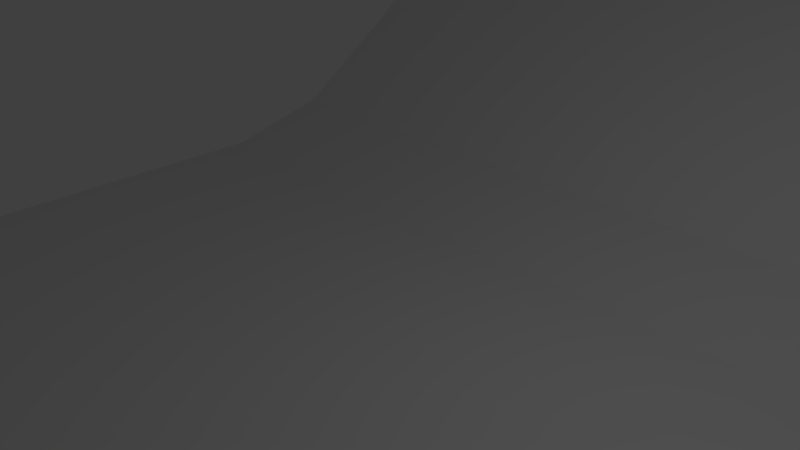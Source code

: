 # Source: Buildmode.blend  (saved by Blender 2.70.0; exported with 4.5.12 LTS)
import bpy
from mathutils import Matrix  # noqa: F401  (used for matrix-valued properties, if any)

bpy.ops.wm.read_factory_settings(use_empty=True)
scene = bpy.context.scene
scene.name = 'Scene'

# ---- collections
col_collection_1 = bpy.data.collections.new('Collection 1'); scene.collection.children.link(col_collection_1)
col_collection_2 = bpy.data.collections.new('Collection 2'); scene.collection.children.link(col_collection_2)
col_collection_2.hide_render = True
col_collection_2.hide_viewport = True

# ---- materials (node trees are filled in below, after node groups)
mat_material = bpy.data.materials.new('Material')
mat_material.alpha_threshold = 0.0
mat_material.use_transparent_shadow = False
mat_material.roughness = 0.5
mat_material.line_color = (0.0, 0.0, 0.0, 1.0)
mat_material_001 = bpy.data.materials.new('Material.001')
mat_material_001.alpha_threshold = 0.0
mat_material_001.use_transparent_shadow = False
mat_material_001.roughness = 0.5
mat_material_001.specular_intensity = 0.0
mat_material_003 = bpy.data.materials.new('Material.003')
mat_material_003.alpha_threshold = 0.0
mat_material_003.use_transparent_shadow = False
mat_material_003.diffuse_color = (0.8, 0.2268, 0.0, 1.0)
mat_material_003.roughness = 0.5
mat_material_003.specular_intensity = 0.08947
mat_material_003.line_color = (0.0, 0.0, 0.0, 0.5)

# ---- material node trees

# ---- world
world_world = bpy.data.worlds.new('World'); scene.world = world_world
world_world.color = (0.05088, 0.05088, 0.05088)
world_world.use_sun_shadow = False
world_world.sun_shadow_jitter_overblur = 0.0
world_world.cycles.sampling_method = 'MANUAL'
world_world.cycles.sample_map_resolution = 256

# ---- cameras
cam_camera = bpy.data.cameras.new('Camera')
cam_camera.clip_end = 100.0
cam_camera.lens = 35.0
cam_camera.sensor_width = 32.0
cam_camera.sensor_height = 18.0
cam_camera.ortho_scale = 7.314
cam_camera.dof.focus_distance = 0.0
cam_camera.dof.aperture_fstop = 128.0

# ---- lights
light_lamp = bpy.data.lights.new('Lamp', 'POINT')
light_lamp.transmission_factor = 0.0
light_lamp.cutoff_distance = 30.0
light_lamp.energy = 100.0
light_lamp.shadow_buffer_clip_start = 1.001
light_lamp.shadow_soft_size = 0.1
light_lamp.shadow_maximum_resolution = 0.006
light_lamp.use_absolute_resolution = True
light_lamp.cycles.use_multiple_importance_sampling = False

# ---- meshes
me_plane = bpy.data.meshes.new('Plane')
me_plane.from_pydata([(-1.0, -1.0, 0.0), (1.0, -1.0, 0.0), (-1.0, 1.0, 0.4495), (1.0, 1.0, 0.4495), (-1.0, -1.0, 0.0), (1.0, -1.0, 0.0), (-1.0, 1.0, 0.4495), (1.0, 1.0, 0.4495), (-1.0, -1.0, 0.2068), (1.0, -1.0, 0.2068), (-1.0, 1.0, 0.7167), (1.0, 1.0, 0.7167), (-1.0, 0.75, 0.3752), (-1.0, 0.5, 0.2077), (-1.0, 0.25, 0.04902), (-1.0, 0.0, 0.0), (-1.0, -0.25, 0.0), (-1.0, -0.5, 0.0), (-1.0, -0.75, 0.0), (1.0, -0.75, 0.0), (1.0, -0.5, 0.0), (1.0, -0.25, 0.0), (1.0, 0.0, 0.0), (1.0, 0.25, 0.04902), (1.0, 0.5, 0.2077), (1.0, 0.75, 0.3752), (-1.0, 0.75, 0.3752), (-1.0, 0.5, 0.2077), (-1.0, 0.25, 0.04902), (-1.0, 0.0, 0.0), (-1.0, -0.25, 0.0), (-1.0, -0.5, 0.0), (-1.0, -0.75, 0.0), (1.0, -0.75, 0.0), (1.0, -0.5, 0.0), (1.0, -0.25, 0.0), (1.0, 0.0, 0.0), (1.0, 0.25, 0.04902), (1.0, 0.5, 0.2077), (1.0, 0.75, 0.3752), (-1.0, 0.75, 0.6313), (-1.0, 0.5, 0.4468), (-1.0, 0.25, 0.2703), (-1.0, 0.0, 0.2068), (-1.0, -0.25, 0.2068), (-1.0, -0.5, 0.2068), (-1.0, -0.75, 0.2068), (1.0, -0.75, 0.2068), (1.0, -0.5, 0.2068), (1.0, -0.25, 0.2068), (1.0, 0.0, 0.2068), (1.0, 0.25, 0.2703), (1.0, 0.5, 0.4468), (1.0, 0.75, 0.6313)], [], [(12, 2, 3, 25), (7, 6, 10, 11), (3, 2, 6, 7), (25, 3, 7, 39), (0, 1, 5, 4), (18, 0, 4, 32), (40, 53, 11, 10), (39, 7, 11, 53), (4, 5, 9, 8), (32, 4, 8, 46), (0, 18, 19, 1), (18, 17, 20, 19), (17, 16, 21, 20), (16, 15, 22, 21), (15, 14, 23, 22), (14, 13, 24, 23), (13, 12, 25, 24), (1, 19, 33, 5), (19, 20, 34, 33), (20, 21, 35, 34), (21, 22, 36, 35), (22, 23, 37, 36), (23, 24, 38, 37), (24, 25, 39, 38), (2, 12, 26, 6), (12, 13, 27, 26), (13, 14, 28, 27), (14, 15, 29, 28), (15, 16, 30, 29), (16, 17, 31, 30), (17, 18, 32, 31), (8, 9, 47, 46), (46, 47, 48, 45), (45, 48, 49, 44), (44, 49, 50, 43), (43, 50, 51, 42), (42, 51, 52, 41), (41, 52, 53, 40), (5, 33, 47, 9), (33, 34, 48, 47), (34, 35, 49, 48), (35, 36, 50, 49), (36, 37, 51, 50), (37, 38, 52, 51), (38, 39, 53, 52), (6, 26, 40, 10), (26, 27, 41, 40), (27, 28, 42, 41), (28, 29, 43, 42), (29, 30, 44, 43), (30, 31, 45, 44), (31, 32, 46, 45)])
me_plane.use_remesh_preserve_volume = False
me_plane.use_remesh_preserve_attributes = False
me_plane.use_mirror_vertex_groups = False
me_plane.update()
me_cube = bpy.data.meshes.new('Cube')
me_cube.from_pydata([(1.0, 1.0, -1.0), (1.0, -1.0, -1.0), (-1.0, -1.0, -1.0), (-1.0, 1.0, -1.0), (1.0, 1.0, 1.0), (1.0, -1.0, 1.0), (-1.0, -1.0, 1.0), (-1.0, 1.0, 1.0)], [], [(0, 1, 2, 3), (4, 7, 6, 5), (0, 4, 5, 1), (1, 5, 6, 2), (2, 6, 7, 3), (4, 0, 3, 7)])
me_cube.materials.append(mat_material)
me_cube.use_remesh_preserve_volume = False
me_cube.use_remesh_preserve_attributes = False
me_cube.use_mirror_vertex_groups = False
me_cube.update()
me_cone_002 = bpy.data.meshes.new('Cone.002')
me_cone_002.from_pydata([(0.0, 1.0, -1.0), (0.1951, 0.9808, -1.0), (0.3827, 0.9239, -1.0), (0.5556, 0.8315, -1.0), (0.7071, 0.7071, -1.0), (0.8315, 0.5556, -1.0), (0.9239, 0.3827, -1.0), (0.9808, 0.1951, -1.0), (1.0, 7.55e-08, -1.0), (0.0, 0.0, 5.985), (0.9808, -0.1951, -1.0), (0.9239, -0.3827, -1.0), (0.8315, -0.5556, -1.0), (0.7071, -0.7071, -1.0), (0.5556, -0.8315, -1.0), (0.3827, -0.9239, -1.0), (0.1951, -0.9808, -1.0), (-3.258e-07, -1.0, -1.0), (-0.1951, -0.9808, -1.0), (-0.3827, -0.9239, -1.0), (-0.5556, -0.8315, -1.0), (-0.7071, -0.7071, -1.0), (-0.8315, -0.5556, -1.0), (-0.9239, -0.3827, -1.0), (-0.9808, -0.1951, -1.0), (-1.0, 9.656e-07, -1.0), (-0.9808, 0.1951, -1.0), (-0.9239, 0.3827, -1.0), (-0.8315, 0.5556, -1.0), (-0.7071, 0.7071, -1.0), (-0.5556, 0.8315, -1.0), (-0.3827, 0.9239, -1.0), (-0.1951, 0.9808, -1.0)], [], [(31, 9, 32), (0, 9, 1), (30, 9, 31), (29, 9, 30), (28, 9, 29), (27, 9, 28), (26, 9, 27), (25, 9, 26), (24, 9, 25), (23, 9, 24), (22, 9, 23), (21, 9, 22), (20, 9, 21), (19, 9, 20), (18, 9, 19), (17, 9, 18), (16, 9, 17), (15, 9, 16), (14, 9, 15), (13, 9, 14), (12, 9, 13), (11, 9, 12), (10, 9, 11), (8, 9, 10), (7, 9, 8), (6, 9, 7), (5, 9, 6), (4, 9, 5), (3, 9, 4), (2, 9, 3), (32, 9, 0), (1, 9, 2), (0, 1, 2, 3, 4, 5, 6, 7, 8, 10, 11, 12, 13, 14, 15, 16, 17, 18, 19, 20, 21, 22, 23, 24, 25, 26, 27, 28, 29, 30, 31, 32)])
me_cone_002.materials.append(mat_material_001)
me_cone_002.use_remesh_preserve_volume = False
me_cone_002.use_remesh_preserve_attributes = False
me_cone_002.use_mirror_vertex_groups = False
me_cone_002.update()
me_cube_001 = bpy.data.meshes.new('Cube.001')
me_cube_001.from_pydata([(-0.001384, 0.05, -1.162), (0.4698, 0.05, 0.7223), (-0.001384, 0.05, -0.22), (0.9409, 0.05, 0.7223), (-0.001384, -0.05, -1.162), (0.4698, -0.05, 0.7223), (-0.001384, -0.05, -0.22), (0.9409, -0.05, 0.7223), (0.001384, 0.05, -1.162), (-0.4698, 0.05, 0.7223), (0.001384, 0.05, -0.22), (-0.9409, 0.05, 0.7223), (0.001384, -0.05, -1.162), (-0.4698, -0.05, 0.7223), (0.001384, -0.05, -0.22), (-0.9409, -0.05, 0.7223)], [], [(3, 0, 2, 1), (7, 5, 6, 4), (2, 6, 5, 1), (3, 0, 4, 7), (1, 5, 7, 3), (11, 9, 10, 8), (15, 12, 14, 13), (10, 9, 13, 14), (11, 15, 12, 8), (9, 11, 15, 13)])
me_cube_001.materials.append(mat_material_003)
me_cube_001.use_remesh_preserve_volume = False
me_cube_001.use_remesh_preserve_attributes = False
me_cube_001.use_mirror_vertex_groups = False
me_cube_001.update()
me_cube_005 = bpy.data.meshes.new('Cube.005')
me_cube_005.from_pydata([(0.05, 0.9427, 0.7223), (0.05, 0.4715, 0.7223), (-0.05, 0.9427, 0.7223), (-0.05, 0.4715, 0.7223), (0.05, -0.9427, 0.7223), (0.05, -4.108e-09, -1.162), (0.05, -4.108e-09, -0.22), (0.05, -0.4715, 0.7223), (-0.05, -0.9427, 0.7223), (-0.05, -4.108e-09, -1.162), (-0.05, -4.108e-09, -0.22), (-0.05, -0.4715, 0.7223)], [], [(5, 0, 1, 6), (9, 10, 3, 2), (1, 3, 10, 6), (0, 2, 3, 1), (5, 0, 2, 9), (5, 6, 7, 4), (9, 8, 11, 10), (7, 6, 10, 11), (4, 7, 11, 8), (5, 9, 8, 4)])
me_cube_005.materials.append(mat_material_003)
me_cube_005.use_remesh_preserve_volume = False
me_cube_005.use_remesh_preserve_attributes = False
me_cube_005.use_mirror_vertex_groups = False
me_cube_005.update()
me_cube_004 = bpy.data.meshes.new('Cube.004')
me_cube_004.from_pydata([(-0.001384, -0.05, -1.162), (0.4698, -0.05, 0.7223), (-0.001384, -0.05, -0.22), (0.9409, -0.05, 0.7223), (-0.001384, 0.05, -1.162), (0.4698, 0.05, 0.7223), (-0.001384, 0.05, -0.22), (0.9409, 0.05, 0.7223), (0.001384, -0.05, -1.162), (-0.4698, -0.05, 0.7223), (0.001384, -0.05, -0.22), (-0.9409, -0.05, 0.7223), (0.001384, 0.05, -1.162), (-0.4698, 0.05, 0.7223), (0.001384, 0.05, -0.22), (-0.9409, 0.05, 0.7223)], [], [(3, 1, 2, 0), (7, 4, 6, 5), (2, 1, 5, 6), (3, 7, 4, 0), (1, 3, 7, 5), (11, 8, 10, 9), (15, 13, 14, 12), (10, 14, 13, 9), (11, 8, 12, 15), (9, 13, 15, 11)])
me_cube_004.materials.append(mat_material_003)
me_cube_004.use_remesh_preserve_volume = False
me_cube_004.use_remesh_preserve_attributes = False
me_cube_004.use_mirror_vertex_groups = False
me_cube_004.update()
me_cube_003 = bpy.data.meshes.new('Cube.003')
me_cube_003.from_pydata([(-0.05, 0.9427, 0.7223), (-0.05, 0.4715, 0.7223), (0.05, 0.9427, 0.7223), (0.05, 0.4715, 0.7223), (-0.05, -0.9427, 0.7223), (-0.05, -1.911e-09, -1.162), (-0.05, -1.911e-09, -0.22), (-0.05, -0.4715, 0.7223), (0.05, -0.9427, 0.7223), (0.05, -1.911e-09, -1.162), (0.05, -1.911e-09, -0.22), (0.05, -0.4715, 0.7223)], [], [(5, 6, 1, 0), (9, 2, 3, 10), (1, 6, 10, 3), (0, 1, 3, 2), (5, 9, 2, 0), (5, 4, 7, 6), (9, 10, 11, 8), (7, 11, 10, 6), (4, 8, 11, 7), (5, 4, 8, 9)])
me_cube_003.materials.append(mat_material_003)
me_cube_003.use_remesh_preserve_volume = False
me_cube_003.use_remesh_preserve_attributes = False
me_cube_003.use_mirror_vertex_groups = False
me_cube_003.update()

# ---- objects
ob_empty_001 = bpy.data.objects.new('Empty.001', None)
ob_plane = bpy.data.objects.new('Plane', me_plane)
ob_lamp = bpy.data.objects.new('Lamp', light_lamp)
ob_camera = bpy.data.objects.new('Camera', cam_camera)
ob_empty = bpy.data.objects.new('Empty', None)
ob_cube = bpy.data.objects.new('Cube', me_cube)
ob_cone = bpy.data.objects.new('Cone', me_cone_002)
ob_mark01 = bpy.data.objects.new('Mark01', me_cube_001)
ob_mark02 = bpy.data.objects.new('Mark02', me_cube_005)
ob_mark03 = bpy.data.objects.new('Mark03', me_cube_004)
ob_mark04 = bpy.data.objects.new('Mark04', me_cube_003)

# ---- transforms, parenting, visibility, modifiers, constraints
ob_empty_001.location = (0.0, 0.0, 10.0)
ob_empty_001.empty_image_offset = (0.0, 0.0)
ob_empty_001.lineart.crease_threshold = 0.0
ob_plane.location = (0.0, 3.501, -3.489)
ob_plane.scale = (8.458, 8.458, 8.458)
ob_plane.lineart.crease_threshold = 0.0
ob_lamp.location = (4.076, 1.005, 5.904)
ob_lamp.rotation_euler = (0.6503, 0.05522, 1.866)
ob_lamp.lock_rotations_4d = False
ob_lamp.empty_display_type = 'ARROWS'
ob_lamp.color = (0.0, 0.0, 0.0, 0.0)
ob_lamp.lineart.crease_threshold = 0.0
ob_camera.location = (7.481, -6.508, 5.344)
ob_camera.rotation_euler = (1.109, 0.01082, 0.8149)
ob_camera.lock_rotations_4d = False
ob_camera.empty_display_type = 'ARROWS'
ob_camera.color = (0.0, 0.0, 0.0, 0.0)
ob_camera.display_type = 'WIRE'
ob_camera.lineart.crease_threshold = 0.0
ob_empty.location = (0.0, 0.0, 10.0)
ob_empty.empty_image_offset = (0.0, 0.0)
ob_empty.lineart.crease_threshold = 0.0
ob_cube.parent = ob_empty
ob_cube.matrix_parent_inverse = Matrix(((1.0, 0.0, 0.0, -0.0), (0.0, 1.0, 0.0, -0.0), (0.0, 0.0, 1.0, -10.0), (0.0, 0.0, 0.0, 1.0)))
ob_cube.location = (5.0, 5.0, 10.0)
ob_cube.lock_rotations_4d = False
ob_cube.empty_display_type = 'ARROWS'
ob_cube.lineart.crease_threshold = 0.0
ob_cone.parent = ob_cube
ob_cone.matrix_parent_inverse = Matrix(((1.0, 0.0, 0.0, -5.0), (0.0, 1.0, 0.0, -5.0), (0.0, 0.0, 1.0, -10.0), (0.0, 0.0, 0.0, 1.0)))
ob_cone.location = (5.0, 5.0, 0.0)
ob_cone.lineart.crease_threshold = 0.0
ob_mark01.parent = ob_cone
ob_mark01.matrix_parent_inverse = Matrix(((1.0, 0.0, 0.0, -5.0), (0.0, 1.0, 0.0, -5.0), (0.0, 0.0, 1.0, -0.0), (0.0, 0.0, 0.0, 1.0)))
ob_mark01.location = (5.0, 3.0, 4.0)
ob_mark01.scale = (2.0, 2.0, 1.0)
ob_mark01.lock_rotations_4d = False
ob_mark01.empty_display_type = 'ARROWS'
ob_mark01.lineart.crease_threshold = 0.0
ob_mark02.parent = ob_cone
ob_mark02.matrix_parent_inverse = Matrix(((1.0, 0.0, 0.0, -5.0), (0.0, 1.0, 0.0, -5.0), (0.0, 0.0, 1.0, -0.0), (0.0, 0.0, 0.0, 1.0)))
ob_mark02.location = (3.0, 5.0, 4.0)
ob_mark02.scale = (2.0, 2.0, 1.0)
ob_mark02.lock_rotations_4d = False
ob_mark02.empty_display_type = 'ARROWS'
ob_mark02.lineart.crease_threshold = 0.0
ob_mark03.parent = ob_cone
ob_mark03.matrix_parent_inverse = Matrix(((1.0, 0.0, 0.0, -5.0), (0.0, 1.0, 0.0, -5.0), (0.0, 0.0, 1.0, -0.0), (0.0, 0.0, 0.0, 1.0)))
ob_mark03.location = (5.0, 7.0, 4.0)
ob_mark03.scale = (2.0, 2.0, 1.0)
ob_mark03.lock_rotations_4d = False
ob_mark03.empty_display_type = 'ARROWS'
ob_mark03.lineart.crease_threshold = 0.0
ob_mark04.parent = ob_cone
ob_mark04.matrix_parent_inverse = Matrix(((1.0, 0.0, 0.0, -5.0), (0.0, 1.0, 0.0, -5.0), (0.0, 0.0, 1.0, -0.0), (0.0, 0.0, 0.0, 1.0)))
ob_mark04.location = (7.0, 5.0, 4.0)
ob_mark04.scale = (2.0, 2.0, 1.0)
ob_mark04.lock_rotations_4d = False
ob_mark04.empty_display_type = 'ARROWS'
ob_mark04.lineart.crease_threshold = 0.0

# ---- collection membership
col_collection_1.objects.link(ob_empty_001)
col_collection_1.objects.link(ob_plane)
col_collection_1.objects.link(ob_lamp)
col_collection_1.objects.link(ob_camera)
col_collection_2.objects.link(ob_empty)
col_collection_2.objects.link(ob_cube)
col_collection_2.objects.link(ob_cone)
col_collection_2.objects.link(ob_mark01)
col_collection_2.objects.link(ob_mark02)
col_collection_2.objects.link(ob_mark03)
col_collection_2.objects.link(ob_mark04)

# ---- scene / render settings (as saved in the file)
scene.camera = ob_camera
scene.frame_start = 1; scene.frame_end = 60; scene.frame_set(1)
scene.render.engine = 'BLENDER_EEVEE_NEXT'
scene.render.resolution_percentage = 50
scene.render.dither_intensity = 0.0
scene.cycles.use_denoising = False
scene.cycles.samples = 10
scene.cycles.sampling_pattern = 'TABULATED_SOBOL'
scene.cycles.light_sampling_threshold = 0.0
scene.cycles.use_adaptive_sampling = False
scene.cycles.use_light_tree = False
scene.cycles.blur_glossy = 0.0
scene.cycles.volume_bounces = 1
scene.cycles.pixel_filter_type = 'GAUSSIAN'
scene.cycles.sample_clamp_indirect = 0.0
scene.view_settings.view_transform = 'Standard'
bpy.context.view_layer.update()

